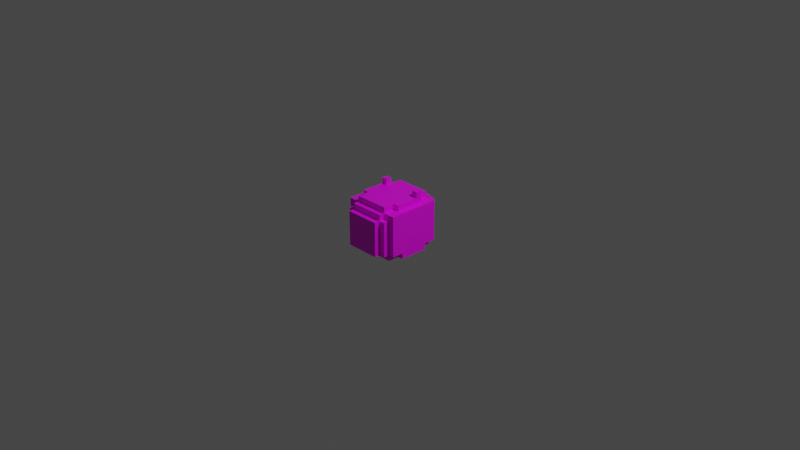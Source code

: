 # Source: head.blend  (saved by Blender 2.90.8; exported with 4.5.12 LTS)
import bpy
from mathutils import Matrix  # noqa: F401  (used for matrix-valued properties, if any)

bpy.ops.wm.read_factory_settings(use_empty=True)
scene = bpy.context.scene
scene.name = 'Scene'

# ---- collections
col_collection = bpy.data.collections.new('Collection'); scene.collection.children.link(col_collection)

# ---- images (referenced by path relative to the original .blend; pixels are not part of the script)
import os
ASSET_DIR = os.environ.get("B2B_ASSET_DIR", "")  # directory of the original .blend (textures are referenced by path, not embedded)
HERE = os.path.dirname(os.path.abspath(__file__))  # packed textures are extracted next to this script under _unpacked/

def load_image(name, relpath, width, height, colorspace="sRGB"):
    """Load a texture the original file referenced (path relative to the .blend, or extracted next to this script)."""
    p = next((c for c in (os.path.join(HERE, relpath), os.path.join(ASSET_DIR, relpath)) if relpath and os.path.exists(c)), "")
    if p:
        img = bpy.data.images.load(p, check_existing=True)
        img.name = name
    else:  # same state as the original file: an image datablock whose file is absent (Cycles renders it pink)
        img = bpy.data.images.new(name, width, height)
        img.source = "FILE"
        img.filepath = "//" + (relpath or name)
    img.colorspace_settings.name = colorspace
    return img
img_worm_head = load_image('worm_head', 'textures/wormball_head.png', 1024, 1024, 'sRGB')
img_eye = load_image('eye', 'textures/wormball_eye.png', 1024, 1024, 'sRGB')

# ---- materials (node trees are filled in below, after node groups)
mat_head = bpy.data.materials.new('head')
mat_head.use_transparent_shadow = False
mat_eye = bpy.data.materials.new('eye')
mat_eye.use_transparent_shadow = False

# ---- material node trees
mat_head.use_nodes = True; mat_head.node_tree.nodes.clear()
_N = mat_head.node_tree.nodes; _L = mat_head.node_tree.links
n0 = _N.new('ShaderNodeBsdfPrincipled'); n0.name = 'Principled BSDF'; n0.location = (10, 300)
n0.distribution = 'GGX'
n0.subsurface_method = 'BURLEY'
n0.inputs[3].default_value = 1.45
n0.inputs[27].default_value = (0.0, 0.0, 0.0, 1.0)
n0.inputs[28].default_value = 1.0
n1 = _N.new('ShaderNodeOutputMaterial'); n1.name = 'Material Output'; n1.location = (300, 300)
n2 = _N.new('ShaderNodeTexImage'); n2.name = 'Image Texture'; n2.location = (-400, 260)
n2.image = img_worm_head
n2.interpolation = 'Closest'
_L.new(n0.outputs[0], n1.inputs[0])
_L.new(n2.outputs[0], n0.inputs[0])
n1.is_active_output = True
mat_eye.use_nodes = True; mat_eye.node_tree.nodes.clear()
_N = mat_eye.node_tree.nodes; _L = mat_eye.node_tree.links
n0 = _N.new('ShaderNodeBsdfPrincipled'); n0.name = 'Principled BSDF'; n0.location = (10, 300)
n0.distribution = 'GGX'
n0.subsurface_method = 'BURLEY'
n0.inputs[3].default_value = 1.45
n0.inputs[27].default_value = (0.0, 0.0, 0.0, 1.0)
n0.inputs[28].default_value = 1.0
n1 = _N.new('ShaderNodeOutputMaterial'); n1.name = 'Material Output'; n1.location = (300, 300)
n2 = _N.new('ShaderNodeTexImage'); n2.name = 'Image Texture'; n2.location = (-330, 188)
n2.image = img_eye
n2.interpolation = 'Closest'
_L.new(n0.outputs[0], n1.inputs[0])
_L.new(n2.outputs[0], n0.inputs[0])
n1.is_active_output = True

# ---- world
world_world = bpy.data.worlds.new('World'); scene.world = world_world
world_world.use_nodes = True; world_world.node_tree.nodes.clear()
_N = world_world.node_tree.nodes; _L = world_world.node_tree.links
n0 = _N.new('ShaderNodeOutputWorld'); n0.name = 'World Output'; n0.location = (300, 300)
n1 = _N.new('ShaderNodeBackground'); n1.name = 'Background'; n1.location = (10, 300)
n1.inputs[0].default_value = (0.05088, 0.05088, 0.05088, 1.0)
_L.new(n1.outputs[0], n0.inputs[0])
n0.is_active_output = True
world_world.color = (0.05088, 0.05088, 0.05088)
world_world.use_sun_shadow = False
world_world.sun_shadow_jitter_overblur = 0.0

# ---- cameras
cam_camera = bpy.data.cameras.new('Camera')
cam_camera.clip_end = 100.0
cam_camera.ortho_scale = 7.314

# ---- lights
light_light = bpy.data.lights.new('Light', 'POINT')
light_light.transmission_factor = 0.0
light_light.energy = 1000.0
light_light.shadow_soft_size = 0.1
light_light.shadow_maximum_resolution = 0.006
light_light.use_absolute_resolution = True

# ---- meshes
me_cube = bpy.data.meshes.new('Cube')
me_cube.from_pydata([(0.1875, -0.5, 0.1875), (0.1875, -0.5, -0.1875), (-0.1875, -0.5, 0.1875), (-0.1875, -0.5, -0.1875), (-0.1875, -0.4375, -0.1875), (-0.1875, -0.4375, 0.1875), (0.1875, -0.4375, 0.1875), (0.1875, -0.4375, -0.1875), (-0.1875, -0.375, -0.1875), (-0.1875, -0.375, 0.1875), (0.1875, -0.375, 0.1875), (0.1875, -0.375, -0.1875), (-0.1875, -0.4375, -0.1875), (-0.1875, -0.4375, 0.1875), (-0.1875, -0.375, -0.1875), (-0.1875, -0.375, 0.1875), (-0.25, -0.4375, -0.1875), (-0.25, -0.4375, 0.1875), (-0.25, -0.375, -0.1875), (-0.25, -0.375, 0.1875), (0.1875, -0.4375, 0.1875), (0.1875, -0.4375, -0.1875), (0.1875, -0.375, 0.1875), (0.1875, -0.375, -0.1875), (0.25, -0.4375, 0.1875), (0.25, -0.4375, -0.1875), (0.25, -0.375, 0.1875), (0.25, -0.375, -0.1875), (-0.1875, -0.25, -0.1875), (-0.1875, -0.25, 0.1875), (0.1875, -0.25, 0.1875), (0.1875, -0.25, -0.1875), (-0.1875, -0.25, -0.1875), (-0.1875, -0.25, 0.1875), (-0.25, -0.25, -0.1875), (-0.25, -0.375, -0.25), (0.1875, -0.25, 0.1875), (0.1875, -0.25, -0.1875), (-0.1875, -0.375, -0.25), (0.25, -0.25, -0.1875), (-0.1875, 0.0625, -0.1875), (-0.1875, 0.0625, 0.1875), (0.1875, 0.0625, 0.1875), (0.1875, 0.0625, -0.1875), (-0.1875, 0.0625, -0.1875), (-0.1875, 0.0625, 0.1875), (-0.25, 0.0625, -0.1875), (0.1875, -0.375, -0.25), (0.1875, 0.0625, 0.1875), (0.1875, 0.0625, -0.1875), (-0.1875, -0.375, -0.25), (0.25, 0.0625, -0.1875), (-0.1875, 0.1875, -0.1875), (-0.1875, 0.1875, 0.1875), (0.1875, 0.1875, 0.1875), (0.1875, 0.1875, -0.1875), (-0.1875, 0.1875, -0.1875), (-0.1875, 0.1875, 0.1875), (-0.25, 0.1875, -0.1875), (-0.25, 0.1875, 0.1875), (0.1875, 0.1875, 0.1875), (0.1875, 0.1875, -0.1875), (0.25, 0.1875, 0.1875), (0.25, 0.1875, -0.1875), (-0.3125, -0.375, -0.1875), (-0.3125, -0.375, 0.1875), (-0.3125, -0.25, -0.1875), (-0.3125, -0.25, 0.1875), (-0.3125, 0.0625, -0.1875), (-0.3125, 0.0625, 0.1875), (-0.3125, 0.1875, -0.1875), (-0.3125, 0.1875, 0.1875), (0.3125, -0.375, 0.1875), (0.3125, -0.375, -0.1875), (0.3125, -0.25, 0.1875), (0.3125, -0.25, -0.1875), (0.3125, 0.0625, 0.1875), (0.3125, 0.0625, -0.1875), (0.3125, 0.1875, 0.1875), (0.3125, 0.1875, -0.1875), (-0.1875, 0.25, -0.1875), (-0.1875, 0.25, 0.1875), (0.1875, 0.25, 0.1875), (0.1875, 0.25, -0.1875), (-0.1875, 0.25, -0.1875), (-0.1875, 0.25, 0.1875), (-0.25, 0.25, -0.1875), (-0.25, 0.25, 0.1875), (0.1875, 0.25, 0.1875), (0.1875, 0.25, -0.1875), (0.25, 0.25, 0.1875), (0.25, 0.25, -0.1875), (-0.1875, 0.3125, -0.1875), (-0.1875, 0.3125, 0.1875), (0.1875, 0.3125, 0.1875), (0.1875, 0.3125, -0.1875), (0.1875, -0.4375, 0.25), (-0.1875, -0.4375, 0.25), (0.1875, -0.375, 0.25), (-0.1875, -0.375, 0.25), (-0.25, -0.375, 0.25), (-0.1875, -0.375, 0.25), (0.1875, -0.375, 0.25), (0.25, -0.375, 0.25), (0.1875, -0.25, 0.25), (-0.1875, -0.25, 0.25), (-0.25, -0.25, 0.25), (-0.1875, -0.25, 0.25), (0.3125, -0.375, 0.25), (0.1875, -0.25, 0.25), (0.25, -0.25, 0.25), (0.1875, 0.0625, 0.25), (-0.1875, 0.0625, 0.25), (-0.25, 0.0625, 0.25), (-0.1875, 0.0625, 0.25), (0.3125, -0.25, 0.25), (0.1875, 0.0625, 0.25), (0.25, 0.0625, 0.25), (0.1875, 0.1875, 0.25), (-0.1875, 0.1875, 0.25), (-0.25, 0.1875, 0.25), (-0.1875, 0.1875, 0.25), (0.1875, 0.1875, 0.25), (0.25, 0.1875, 0.25), (-0.3125, -0.375, 0.25), (-0.3125, -0.25, 0.25), (-0.3125, 0.0625, 0.25), (-0.3125, 0.1875, 0.25), (0.3125, 0.0625, 0.25), (0.3125, 0.1875, 0.25), (0.1875, 0.25, 0.25), (-0.1875, 0.25, 0.25), (0.25, -0.375, -0.25), (0.1875, -0.375, -0.25), (-0.1875, -0.25, -0.25), (0.1875, -0.25, -0.25), (-0.1875, -0.25, -0.25), (-0.25, -0.25, -0.25), (0.25, -0.25, -0.25), (0.1875, -0.25, -0.25), (-0.1875, 0.0625, -0.25), (0.1875, 0.0625, -0.25), (-0.3125, -0.25, -0.25), (-0.1875, 0.0625, -0.25), (-0.25, 0.0625, -0.25), (0.25, 0.0625, -0.25), (0.1875, 0.0625, -0.25), (-0.1875, 0.1875, -0.25), (0.1875, 0.1875, -0.25), (-0.1875, 0.1875, -0.25), (-0.25, 0.1875, -0.25), (0.25, 0.1875, -0.25), (0.1875, 0.1875, -0.25), (-0.3125, 0.0625, -0.25), (0.3125, 0.0625, -0.25), (0.3125, -0.25, -0.25), (-0.1875, 0.25, -0.25), (0.1875, 0.25, -0.25), (0.1875, -0.375, 0.3125), (-0.1875, -0.375, 0.3125), (0.1875, -0.25, 0.3125), (-0.1875, -0.25, 0.3125), (-0.25, -0.25, 0.3125), (-0.1875, -0.25, 0.3125), (0.1875, -0.25, 0.3125), (0.25, -0.25, 0.3125), (0.1875, 0.0625, 0.3125), (-0.1875, 0.0625, 0.3125), (-0.25, 0.0625, 0.3125), (-0.1875, 0.0625, 0.3125), (0.1875, 0.0625, 0.3125), (0.25, 0.0625, 0.3125), (0.1875, 0.1875, 0.3125), (-0.1875, 0.1875, 0.3125), (-0.1875, 0.0, -0.1875), (-0.1875, 0.0, 0.1875), (-0.3125, 0.0, -0.1875), (-0.3125, 0.0, 0.1875), (-0.25, 0.0, 0.25), (-0.1875, 0.0, 0.25), (-0.3125, 0.0, 0.25), (-0.25, 0.0, -0.25), (-0.1875, 0.0, -0.25), (-0.3125, 0.0, -0.25), (-0.25, 0.0, 0.3125), (-0.1875, 0.0, 0.3125), (0.1875, 0.0, -0.1875), (0.1875, 0.0, 0.1875), (0.3125, 0.0, 0.1875), (0.3125, 0.0, -0.1875), (0.1875, 0.0, 0.25), (0.25, 0.0, 0.25), (0.3125, 0.0, 0.25), (0.1875, 0.0, -0.25), (0.25, 0.0, -0.25), (0.3125, 0.0, -0.25), (0.1875, 0.0, 0.3125), (0.25, 0.0, 0.3125), (-0.25, 0.0625, 0.375), (-0.1875, 0.0625, 0.375), (0.1875, 0.0625, 0.375), (0.25, 0.0625, 0.375), (0.25, 0.0, 0.375), (-0.25, 0.0, 0.375), (-0.1875, 0.0, 0.375), (0.1875, 0.0, 0.375)], [], [(1, 0, 2, 3), (4, 8, 11, 7), (0, 6, 5, 2), (2, 5, 4, 3), (3, 4, 7, 1), (1, 7, 6, 0), (29, 105, 112, 41), (10, 22, 23, 11), (22, 102, 109, 36), (8, 14, 15, 9), (12, 16, 18, 14), (9, 15, 13, 5), (4, 12, 14, 8), (5, 13, 12, 4), (17, 19, 18, 16), (13, 17, 16, 12), (15, 19, 17, 13), (22, 36, 37, 23), (23, 27, 25, 21), (6, 20, 22, 10), (7, 21, 20, 6), (11, 23, 21, 7), (25, 27, 26, 24), (21, 25, 24, 20), (20, 24, 26, 22), (11, 31, 30, 10), (19, 65, 64, 18), (187, 48, 49, 186), (31, 43, 42, 30), (59, 120, 121, 57), (14, 32, 33, 15), (69, 126, 127, 71), (41, 112, 119, 53), (83, 157, 156, 80), (11, 47, 135, 31), (58, 150, 144, 46), (9, 29, 28, 8), (46, 68, 70, 58), (48, 60, 61, 49), (43, 55, 54, 42), (82, 130, 118, 54), (188, 192, 115, 74), (26, 103, 102, 22), (186, 193, 139, 37), (23, 133, 132, 27), (61, 152, 146, 49), (29, 41, 40, 28), (187, 190, 116, 48), (174, 44, 45, 175), (81, 131, 130, 82), (55, 83, 82, 54), (62, 90, 88, 60), (56, 84, 85, 57), (18, 64, 66, 34), (30, 104, 98, 10), (177, 180, 126, 69), (31, 135, 141, 43), (176, 183, 142, 66), (34, 137, 35, 18), (41, 53, 52, 40), (15, 101, 100, 19), (44, 56, 57, 45), (177, 69, 68, 176), (65, 67, 66, 64), (69, 71, 70, 68), (74, 115, 108, 72), (42, 111, 104, 30), (72, 108, 103, 26), (58, 70, 71, 59), (43, 141, 148, 55), (73, 75, 74, 72), (189, 77, 76, 188), (77, 79, 78, 76), (27, 73, 72, 26), (63, 79, 77, 51), (62, 78, 79, 63), (39, 138, 155, 75), (39, 75, 73, 27), (81, 93, 92, 80), (84, 86, 87, 85), (88, 90, 91, 89), (60, 88, 89, 61), (59, 87, 86, 58), (54, 118, 111, 42), (63, 91, 90, 62), (58, 86, 84, 56), (28, 134, 50, 8), (61, 89, 91, 63), (53, 81, 80, 52), (57, 85, 87, 59), (95, 92, 93, 94), (80, 92, 95, 83), (83, 95, 94, 82), (82, 94, 93, 81), (103, 110, 109, 102), (96, 98, 99, 97), (191, 197, 165, 110), (117, 128, 129, 123), (101, 107, 106, 100), (117, 123, 122, 116), (110, 165, 164, 109), (191, 192, 128, 117), (118, 172, 166, 111), (98, 158, 159, 99), (105, 161, 167, 112), (103, 108, 115, 110), (114, 121, 120, 113), (106, 125, 124, 100), (178, 180, 125, 106), (120, 127, 126, 113), (118, 130, 131, 119), (78, 129, 128, 76), (19, 100, 124, 65), (9, 99, 105, 29), (57, 121, 114, 45), (53, 119, 131, 81), (33, 107, 101, 15), (62, 123, 129, 78), (60, 122, 123, 62), (10, 98, 96, 6), (48, 116, 122, 60), (71, 127, 120, 59), (175, 179, 107, 33), (65, 124, 125, 67), (5, 97, 99, 9), (6, 96, 97, 5), (133, 139, 138, 132), (50, 134, 135, 47), (35, 137, 136, 38), (181, 144, 143, 182), (134, 140, 141, 135), (193, 146, 145, 194), (144, 150, 149, 143), (140, 147, 148, 141), (146, 152, 151, 145), (181, 183, 153, 144), (194, 195, 155, 138), (147, 156, 157, 148), (189, 195, 154, 77), (55, 148, 157, 83), (56, 149, 150, 58), (37, 139, 133, 23), (51, 145, 151, 63), (44, 143, 149, 56), (66, 142, 137, 34), (46, 144, 153, 68), (52, 147, 140, 40), (8, 50, 47, 11), (63, 151, 152, 61), (174, 182, 143, 44), (14, 38, 136, 32), (40, 140, 134, 28), (80, 156, 147, 52), (27, 132, 138, 39), (18, 35, 38, 14), (77, 154, 145, 51), (158, 160, 161, 159), (160, 166, 167, 161), (168, 198, 199, 169), (184, 203, 198, 168), (166, 172, 173, 167), (113, 168, 169, 114), (104, 160, 158, 98), (179, 185, 163, 107), (112, 167, 173, 119), (119, 173, 172, 118), (116, 170, 171, 117), (111, 166, 160, 104), (99, 159, 161, 105), (190, 196, 170, 116), (107, 163, 162, 106), (178, 184, 168, 113), (106, 162, 184, 178), (114, 169, 185, 179), (163, 185, 184, 162), (32, 136, 182, 174), (137, 142, 183, 181), (137, 181, 182, 136), (45, 114, 179, 175), (113, 126, 180, 178), (67, 177, 176, 66), (68, 153, 183, 176), (67, 125, 180, 177), (32, 174, 175, 33), (109, 164, 196, 190), (165, 197, 196, 164), (75, 155, 195, 189), (145, 154, 195, 194), (139, 193, 194, 138), (110, 115, 192, 191), (117, 171, 197, 191), (75, 189, 188, 74), (36, 109, 190, 187), (49, 146, 193, 186), (76, 128, 192, 188), (36, 187, 186, 37), (204, 199, 198, 203), (202, 201, 200, 205), (197, 202, 205, 196), (169, 199, 204, 185), (170, 200, 201, 171), (185, 204, 203, 184), (171, 201, 202, 197), (196, 205, 200, 170)])
me_cube.polygons.foreach_set('material_index', [0, 0, 0, 0, 0, 0, 0, 0, 0, 0, 0, 0, 0, 0, 0, 0, 0, 0, 0, 0, 0, 0, 0, 0, 0, 0, 0, 0, 0, 0, 0, 0, 0, 0, 0, 0, 0, 0, 0, 0, 0, 0, 0, 0, 0, 0, 0, 0, 0, 0, 0, 0, 0, 0, 0, 0, 0, 0, 0, 0, 0, 0, 0, 0, 0, 0, 0, 0, 0, 0, 0, 0, 0, 0, 0, 0, 0, 0, 0, 0, 0, 0, 0, 0, 0, 0, 0, 0, 0, 0, 0, 0, 0, 0, 0, 0, 0, 0, 0, 0, 0, 0, 0, 0, 0, 0, 0, 0, 0, 0, 0, 0, 0, 0, 0, 0, 0, 0, 0, 0, 0, 0, 0, 0, 0, 0, 0, 0, 0, 0, 0, 0, 0, 0, 0, 0, 0, 0, 0, 0, 0, 0, 0, 0, 0, 0, 0, 0, 0, 0, 0, 0, 0, 0, 0, 0, 0, 0, 1, 1, 0, 0, 0, 0, 0, 0, 0, 0, 0, 0, 0, 0, 0, 0, 0, 0, 0, 0, 0, 0, 0, 0, 0, 0, 0, 0, 0, 0, 0, 0, 0, 0, 0, 0, 0, 0, 1, 1, 1, 1, 1, 1, 1, 1])
_uv = me_cube.uv_layers.new(name='UVMap')
_uv.uv.foreach_set('vector', [0.3333, 0.0, 0.3333, 0.0, 0.6667, 0.0, 0.6667, 0.0, 0.3333, 0.0, 0.3333, 0.0, 0.3333, 0.0, 0.3333, 0.0, 0.3333, 0.0, 0.3333, 0.0, 0.3333, 0.3333, 0.3333, 0.3333, 0.3333, 0.0, 0.3333, 0.0, 0.3333, 0.0, 0.3333, 0.0, 0.3333, 0.0, 0.3333, 0.0, 0.6667, 0.0, 0.6667, 0.0, 0.3333, 0.0, 0.3333, 0.0, 0.3333, 0.0, 0.3333, 0.0, 0.3333, 0.3333, 0.3333, 0.0, 0.6667, 0.0, 0.6667, 0.3333, 0.6667, 0.3333, 0.6667, 0.3333, 0.6667, 0.0, 0.6667, 0.0, 0.6667, 0.3333, 0.6667, 0.3333, 0.6667, 0.3333, 0.6667, 0.3333, 0.6667, 0.3333, 0.6667, 0.3333, 0.6667, 0.0, 0.6667, 0.0, 0.6667, 0.3333, 0.6667, 0.3333, 0.6667, 0.3333, 0.6667, 0.3333, 0.3333, 0.3333, 0.3333, 0.3333, 0.3333, 0.3333, 0.3333, 0.3333, 0.3333, 0.3333, 0.3333, 0.3333, 0.3333, 0.3333, 0.3333, 0.3333, 0.6667, 0.3333, 0.6667, 0.3333, 0.6667, 0.0, 0.6667, 0.0, 0.6667, 0.0, 0.6667, 0.0, 0.6667, 0.0, 0.6667, 0.0, 0.3333, 0.0, 0.3333, 0.0, 0.3333, 0.0, 0.3333, 0.0, 0.6667, 0.3333, 0.6667, 0.3333, 0.6667, 0.3333, 0.6667, 0.3333, 0.6667, 0.0, 0.6667, 0.0, 0.6667, 0.0, 0.6667, 0.0, 0.6667, 0.3333, 0.6667, 0.3333, 0.6667, 0.3333, 0.6667, 0.3333, 0.3333, 0.3333, 0.3333, 0.3333, 0.3333, 0.3333, 0.3333, 0.3333, 0.6667, 0.0, 0.6667, 0.0, 0.6667, 0.3333, 0.6667, 0.3333, 0.3333, 0.3333, 0.3333, 0.3333, 0.3333, 0.3333, 0.3333, 0.3333, 0.3333, 0.0, 0.3333, 0.0, 0.3333, 0.0, 0.3333, 0.0, 0.3333, 0.3333, 0.3333, 0.3333, 0.3333, 0.0, 0.3333, 0.0, 0.6667, 0.3333, 0.6667, 0.3333, 0.6667, 0.3333, 0.6667, 0.3333, 0.3333, 0.0, 0.6667, 0.0, 0.6667, 0.3333, 0.3333, 0.3333, 0.6667, 0.0, 0.6667, 0.0, 0.3333, 0.0, 0.3333, 0.0, 0.3333, 0.0, 0.3333, 0.0, 0.3333, 0.3333, 0.3333, 0.3333, 0.6667, 0.0, 0.6667, 0.0, 0.6667, 0.0, 0.6667, 0.0, 0.6667, 0.0, 0.6667, 0.0, 0.6667, 0.0, 0.6667, 0.0, 0.6667, 0.0, 0.6667, 0.0, 0.6667, 0.3333, 0.6667, 0.3333, 0.6667, 0.3333, 0.6667, 0.3333, 0.6667, 0.3333, 0.6667, 0.3333, 0.3333, 0.3333, 0.3333, 0.3333, 0.6667, 0.3333, 0.6667, 0.3333, 0.6667, 0.3333, 0.6667, 0.3333, 0.3333, 0.3333, 0.3333, 0.3333, 0.6667, 0.3333, 0.6667, 0.3333, 0.6667, 0.3333, 0.6667, 0.3333, 0.6667, 0.3333, 0.6667, 0.3333, 0.6667, 0.3333, 0.6667, 0.3333, 0.3333, 0.3333, 0.3333, 0.3333, 0.3333, 0.0, 0.3333, 0.0, 0.6667, 0.3333, 0.6667, 0.3333, 0.6667, 0.3333, 0.6667, 0.3333, 0.3333, 0.0, 0.3333, 0.0, 0.6667, 0.0, 0.6667, 0.0, 0.3333, 0.0, 0.3333, 0.0, 0.6667, 0.0, 0.6667, 0.0, 0.3333, 0.3333, 0.3333, 0.3333, 0.3333, 0.3333, 0.3333, 0.3333, 0.3333, 0.0, 0.3333, 0.0, 0.6667, 0.0, 0.6667, 0.0, 0.6667, 0.3333, 0.3333, 0.3333, 0.3333, 0.3333, 0.6667, 0.3333, 0.3333, 0.0, 0.3333, 0.0, 0.6667, 0.0, 0.6667, 0.0, 0.3333, 0.3333, 0.3333, 0.3333, 0.3333, 0.3333, 0.3333, 0.3333, 0.6667, 0.0, 0.6667, 0.0, 0.6667, 0.0, 0.6667, 0.0, 0.6667, 0.0, 0.3333, 0.0, 0.3333, 0.0, 0.6667, 0.0, 0.6667, 0.3333, 0.6667, 0.3333, 0.6667, 0.3333, 0.6667, 0.3333, 0.3333, 0.0, 0.3333, 0.0, 0.3333, 0.0, 0.3333, 0.0, 0.6667, 0.0, 0.6667, 0.0, 0.3333, 0.0, 0.3333, 0.0, 0.6667, 0.0, 0.6667, 0.0, 0.6667, 0.0, 0.6667, 0.0, 0.3333, 0.3333, 0.3333, 0.3333, 0.3333, 0.3333, 0.3333, 0.3333, 0.6667, 0.0, 0.6667, 0.0, 0.3333, 0.0, 0.3333, 0.0, 0.3333, 0.3333, 0.3333, 0.3333, 0.3333, 0.3333, 0.3333, 0.3333, 0.6667, 0.3333, 0.6667, 0.3333, 0.6667, 0.3333, 0.6667, 0.3333, 0.6667, 0.3333, 0.6667, 0.0, 0.6667, 0.0, 0.6667, 0.3333, 0.6667, 0.0, 0.6667, 0.0, 0.3333, 0.0, 0.3333, 0.0, 0.6667, 0.3333, 0.6667, 0.3333, 0.6667, 0.0, 0.6667, 0.0, 0.6667, 0.3333, 0.6667, 0.3333, 0.6667, 0.3333, 0.6667, 0.3333, 0.3333, 0.0, 0.3333, 0.0, 0.3333, 0.3333, 0.3333, 0.3333, 0.3333, 0.3333, 0.3333, 0.3333, 0.3333, 0.3333, 0.3333, 0.3333, 0.6667, 0.0, 0.6667, 0.0, 0.3333, 0.0, 0.3333, 0.0, 0.3333, 0.0, 0.3333, 0.0, 0.3333, 0.0, 0.3333, 0.0, 0.3333, 0.0, 0.3333, 0.0, 0.3333, 0.3333, 0.3333, 0.3333, 0.3333, 0.3333, 0.3333, 0.3333, 0.3333, 0.0, 0.3333, 0.0, 0.3333, 0.3333, 0.3333, 0.3333, 0.3333, 0.3333, 0.3333, 0.3333, 0.6667, 0.0, 0.6667, 0.0, 0.3333, 0.0, 0.3333, 0.0, 0.3333, 0.3333, 0.3333, 0.3333, 0.3333, 0.3333, 0.3333, 0.3333, 0.3333, 0.0, 0.3333, 0.0, 0.6667, 0.0, 0.6667, 0.0, 0.6667, 0.3333, 0.6667, 0.3333, 0.3333, 0.3333, 0.3333, 0.3333, 0.3333, 0.0, 0.3333, 0.0, 0.3333, 0.0, 0.3333, 0.0, 0.3333, 0.0, 0.3333, 0.0, 0.3333, 0.0, 0.3333, 0.0, 0.6667, 0.0, 0.6667, 0.0, 0.6667, 0.0, 0.6667, 0.0, 0.3333, 0.0, 0.3333, 0.0, 0.3333, 0.3333, 0.3333, 0.3333, 0.6667, 0.0, 0.6667, 0.0, 0.6667, 0.0, 0.6667, 0.0, 0.3333, 0.0, 0.3333, 0.0, 0.3333, 0.0, 0.3333, 0.0, 0.6667, 0.3333, 0.6667, 0.0, 0.6667, 0.0, 0.6667, 0.3333, 0.6667, 0.3333, 0.6667, 0.3333, 0.6667, 0.3333, 0.6667, 0.3333, 0.3333, 0.0, 0.3333, 0.0, 0.3333, 0.0, 0.3333, 0.0, 0.3333, 0.0, 0.3333, 0.0, 0.6667, 0.0, 0.6667, 0.0, 0.3333, 0.0, 0.3333, 0.0, 0.3333, 0.0, 0.3333, 0.0, 0.3333, 0.0, 0.3333, 0.0, 0.3333, 0.3333, 0.3333, 0.3333, 0.3333, 0.3333, 0.3333, 0.3333, 0.3333, 0.0, 0.3333, 0.0, 0.6667, 0.3333, 0.6667, 0.3333, 0.6667, 0.3333, 0.6667, 0.3333, 0.3333, 0.0, 0.3333, 0.0, 0.3333, 0.0, 0.3333, 0.0, 0.6667, 0.3333, 0.6667, 0.3333, 0.6667, 0.3333, 0.6667, 0.3333, 0.3333, 0.3333, 0.3333, 0.3333, 0.3333, 0.3333, 0.3333, 0.3333, 0.6667, 0.0, 0.6667, 0.0, 0.6667, 0.0, 0.6667, 0.0, 0.3333, 0.3333, 0.3333, 0.3333, 0.3333, 0.0, 0.3333, 0.0, 0.6667, 0.3333, 0.6667, 0.3333, 0.6667, 0.3333, 0.6667, 0.3333, 0.3333, 0.0, 0.6667, 0.0, 0.6667, 0.3333, 0.3333, 0.3333, 0.6667, 0.0, 0.6667, 0.0, 0.6667, 0.0, 0.6667, 0.0, 0.6667, 0.0, 0.6667, 0.0, 0.3333, 0.0, 0.3333, 0.0, 0.3333, 0.3333, 0.3333, 0.0, 0.3333, 0.0, 0.3333, 0.3333, 0.6667, 0.3333, 0.6667, 0.3333, 0.6667, 0.3333, 0.6667, 0.3333, 0.6667, 0.0, 0.6667, 0.0, 0.3333, 0.0, 0.3333, 0.0, 0.3333, 0.0, 0.3333, 0.0, 0.6667, 0.0, 0.6667, 0.0, 0.6667, 0.0, 0.6667, 0.0, 0.6667, 0.3333, 0.6667, 0.3333, 0.6667, 0.0, 0.6667, 0.0, 0.6667, 0.0, 0.6667, 0.0, 0.6667, 0.0, 0.6667, 0.0, 0.6667, 0.0, 0.6667, 0.0, 0.6667, 0.3333, 0.6667, 0.3333, 0.6667, 0.3333, 0.6667, 0.3333, 0.3333, 0.3333, 0.3333, 0.3333, 0.3333, 0.3333, 0.3333, 0.3333, 0.3333, 0.3333, 0.3333, 0.3333, 0.3333, 0.3333, 0.3333, 0.3333, 0.6667, 0.0, 0.6667, 0.0, 0.3333, 0.0, 0.3333, 0.0, 0.6667, 0.3333, 0.6667, 0.3333, 0.6667, 0.3333, 0.6667, 0.3333, 0.6667, 0.3333, 0.6667, 0.3333, 0.6667, 0.3333, 0.6667, 0.3333, 0.6667, 0.0, 0.6667, 0.0, 0.6667, 0.3333, 0.6667, 0.3333, 0.3333, 0.3333, 0.3333, 0.3333, 0.6667, 0.3333, 0.6667, 0.3333, 0.6667, 0.3333, 0.6667, 0.3333, 0.6667, 0.3333, 0.6667, 0.3333, 0.6667, 0.0, 0.6667, 0.0, 0.6667, 0.0, 0.6667, 0.0, 0.6667, 0.3333, 0.3333, 0.3333, 0.3333, 0.0, 0.6667, 0.0, 0.3333, 0.3333, 0.3333, 0.3333, 0.3333, 0.3333, 0.3333, 0.3333, 0.6667, 0.3333, 0.6667, 0.3333, 0.6667, 0.3333, 0.6667, 0.3333, 0.6667, 0.3333, 0.6667, 0.3333, 0.6667, 0.3333, 0.6667, 0.3333, 0.6667, 0.0, 0.6667, 0.0, 0.6667, 0.0, 0.6667, 0.0, 0.6667, 0.3333, 0.6667, 0.0, 0.6667, 0.0, 0.6667, 0.3333, 0.3333, 0.3333, 0.3333, 0.3333, 0.3333, 0.3333, 0.3333, 0.3333, 0.6667, 0.0, 0.6667, 0.0, 0.6667, 0.0, 0.6667, 0.0, 0.6667, 0.3333, 0.6667, 0.3333, 0.6667, 0.3333, 0.6667, 0.3333, 0.6667, 0.3333, 0.6667, 0.3333, 0.6667, 0.3333, 0.6667, 0.3333, 0.6667, 0.3333, 0.6667, 0.3333, 0.3333, 0.3333, 0.3333, 0.3333, 0.6667, 0.3333, 0.6667, 0.3333, 0.6667, 0.3333, 0.6667, 0.3333, 0.6667, 0.3333, 0.6667, 0.3333, 0.6667, 0.0, 0.6667, 0.0, 0.6667, 0.3333, 0.6667, 0.3333, 0.6667, 0.3333, 0.6667, 0.3333, 0.6667, 0.0, 0.6667, 0.3333, 0.6667, 0.3333, 0.6667, 0.0, 0.3333, 0.0, 0.3333, 0.0, 0.3333, 0.0, 0.3333, 0.0, 0.6667, 0.3333, 0.6667, 0.3333, 0.6667, 0.3333, 0.6667, 0.3333, 0.3333, 0.0, 0.3333, 0.0, 0.3333, 0.0, 0.3333, 0.0, 0.3333, 0.3333, 0.3333, 0.3333, 0.3333, 0.3333, 0.3333, 0.3333, 0.3333, 0.3333, 0.3333, 0.3333, 0.3333, 0.3333, 0.3333, 0.3333, 0.6667, 0.3333, 0.6667, 0.3333, 0.6667, 0.0, 0.6667, 0.0, 0.6667, 0.0, 0.6667, 0.0, 0.6667, 0.0, 0.6667, 0.0, 0.6667, 0.0, 0.6667, 0.0, 0.6667, 0.0, 0.6667, 0.0, 0.6667, 0.3333, 0.6667, 0.0, 0.6667, 0.0, 0.6667, 0.3333, 0.6667, 0.0, 0.6667, 0.0, 0.6667, 0.0, 0.6667, 0.0, 0.3333, 0.3333, 0.3333, 0.3333, 0.3333, 0.3333, 0.3333, 0.3333, 0.3333, 0.0, 0.3333, 0.0, 0.6667, 0.0, 0.6667, 0.0, 0.3333, 0.3333, 0.3333, 0.3333, 0.6667, 0.3333, 0.6667, 0.3333, 0.6667, 0.0, 0.6667, 0.0, 0.6667, 0.0, 0.6667, 0.0, 0.6667, 0.0, 0.6667, 0.0, 0.6667, 0.0, 0.6667, 0.0, 0.6667, 0.3333, 0.6667, 0.3333, 0.6667, 0.3333, 0.6667, 0.3333, 0.6667, 0.3333, 0.6667, 0.3333, 0.6667, 0.3333, 0.6667, 0.3333, 0.6667, 0.3333, 0.6667, 0.3333, 0.6667, 0.3333, 0.6667, 0.3333, 0.3333, 0.3333, 0.3333, 0.3333, 0.6667, 0.3333, 0.6667, 0.3333, 0.6667, 0.3333, 0.6667, 0.3333, 0.6667, 0.3333, 0.6667, 0.3333, 0.6667, 0.3333, 0.6667, 0.3333, 0.6667, 0.0, 0.6667, 0.0, 0.6667, 0.0, 0.6667, 0.0, 0.6667, 0.0, 0.6667, 0.0, 0.6667, 0.0, 0.6667, 0.3333, 0.6667, 0.3333, 0.6667, 0.0, 0.6667, 0.0, 0.6667, 0.0, 0.6667, 0.0, 0.6667, 0.0, 0.6667, 0.3333, 0.6667, 0.3333, 0.6667, 0.3333, 0.6667, 0.3333, 0.6667, 0.0, 0.6667, 0.0, 0.6667, 0.0, 0.6667, 0.0, 0.3333, 0.0, 0.3333, 0.0, 0.6667, 0.0, 0.6667, 0.0, 0.6667, 0.0, 0.6667, 0.0, 0.6667, 0.0, 0.6667, 0.0, 0.6667, 0.3333, 0.6667, 0.3333, 0.6667, 0.3333, 0.6667, 0.3333, 0.6667, 0.3333, 0.6667, 0.3333, 0.6667, 0.3333, 0.6667, 0.3333, 0.6667, 0.3333, 0.6667, 0.3333, 0.6667, 0.3333, 0.6667, 0.3333, 0.3333, 0.0, 0.3333, 0.0, 0.6667, 0.0, 0.6667, 0.0, 0.3333, 0.0, 0.3333, 0.3333, 0.6667, 0.3333, 0.6667, 0.0, 0.0, 0.0, 0.0, 1.0, 1.0, 1.0, 1.0, 0.0, 1.0, 1.0, 1.0, 0.0, 0.0, 0.0, 0.0, 1.0, 0.6667, 0.0, 0.6667, 0.0, 0.3333, 0.0, 0.3333, 0.0, 0.6667, 0.0, 0.6667, 0.0, 0.6667, 0.0, 0.6667, 0.0, 0.6667, 0.3333, 0.6667, 0.3333, 0.6667, 0.3333, 0.6667, 0.3333, 0.3333, 0.0, 0.3333, 0.0, 0.6667, 0.0, 0.6667, 0.0, 0.6667, 0.0, 0.6667, 0.0, 0.6667, 0.3333, 0.6667, 0.3333, 0.6667, 0.0, 0.6667, 0.0, 0.6667, 0.0, 0.6667, 0.0, 0.6667, 0.3333, 0.6667, 0.3333, 0.6667, 0.3333, 0.6667, 0.3333, 0.6667, 0.3333, 0.6667, 0.3333, 0.3333, 0.3333, 0.3333, 0.3333, 0.6667, 0.0, 0.6667, 0.0, 0.6667, 0.0, 0.6667, 0.0, 0.6667, 0.3333, 0.6667, 0.3333, 0.3333, 0.3333, 0.3333, 0.3333, 0.6667, 0.3333, 0.6667, 0.3333, 0.6667, 0.3333, 0.6667, 0.3333, 0.6667, 0.3333, 0.6667, 0.3333, 0.6667, 0.3333, 0.6667, 0.3333, 0.3333, 0.0, 0.3333, 0.0, 0.6667, 0.0, 0.6667, 0.0, 0.6667, 0.0, 0.6667, 0.0, 0.6667, 0.0, 0.6667, 0.0, 0.6667, 0.3333, 0.6667, 0.3333, 0.3333, 0.3333, 0.3333, 0.3333, 0.3333, 0.3333, 0.3333, 0.3333, 0.3333, 0.3333, 0.3333, 0.3333, 0.6667, 0.0, 0.6667, 0.0, 0.3333, 0.0, 0.3333, 0.0, 0.6667, 0.3333, 0.6667, 0.3333, 0.6667, 0.3333, 0.6667, 0.3333, 0.6667, 0.0, 0.6667, 0.0, 0.6667, 0.0, 0.6667, 0.0, 0.6667, 0.0, 0.6667, 0.0, 0.6667, 0.0, 0.6667, 0.0, 1.0, 0.3333, 0.6667, 0.3333, 0.6667, 0.6667, 1.0, 0.6667, 0.6667, 0.3333, 0.6667, 0.3333, 0.6667, 0.3333, 0.6667, 0.3333, 0.6667, 0.3333, 0.6667, 0.3333, 0.6667, 0.0, 0.6667, 0.0, 0.6667, 0.3333, 0.6667, 0.3333, 0.6667, 0.3333, 0.6667, 0.3333, 0.3333, 0.3333, 0.3333, 0.3333, 0.6667, 0.3333, 0.6667, 0.3333, 0.6667, 0.3333, 0.6667, 0.0, 0.6667, 0.0, 0.6667, 0.3333, 0.6667, 0.3333, 0.6667, 0.3333, 0.6667, 0.3333, 0.6667, 0.3333, 0.6667, 0.3333, 0.6667, 0.3333, 0.6667, 0.3333, 0.6667, 0.3333, 0.3333, 0.0, 0.3333, 0.3333, 0.6667, 0.3333, 0.6667, 0.0, 0.3333, 0.0, 0.3333, 0.0, 0.6667, 0.0, 0.6667, 0.0, 0.6667, 0.0, 0.6667, 0.0, 0.6667, 0.0, 0.6667, 0.0, 0.6667, 0.3333, 1.0, 0.3333, 1.0, 0.6667, 0.6667, 0.6667, 0.6667, 0.0, 0.6667, 0.0, 0.6667, 0.3333, 0.6667, 0.3333, 0.6667, 0.0, 0.6667, 0.0, 0.6667, 0.0, 0.6667, 0.0, 0.6667, 0.0, 0.6667, 0.0, 0.6667, 0.0, 0.6667, 0.0, 0.6667, 0.3333, 0.6667, 0.0, 0.3333, 0.0, 0.3333, 0.3333, 1.0, 0.0, 0.0, 0.0, 0.0, 1.0, 1.0, 1.0, 1.0, 1.0, 0.0, 1.0, 0.0, 0.0, 1.0, 0.0, 1.0, 1.0, 1.0, 0.0, 0.0, 0.0, 0.0, 1.0, 0.0, 1.0, 0.0, 0.0, 1.0, 0.0, 1.0, 1.0, 1.0, 1.0, 0.0, 1.0, 0.0, 0.0, 1.0, 0.0, 0.0, 0.0, 0.0, 1.0, 1.0, 1.0, 1.0, 0.0, 1.0, 0.0, 1.0, 1.0, 0.0, 1.0, 0.0, 0.0, 0.0, 1.0, 0.0, 0.0, 1.0, 0.0, 1.0, 1.0])
me_cube.materials.append(mat_head)
me_cube.materials.append(mat_eye)
me_cube.use_remesh_preserve_volume = False
me_cube.use_remesh_preserve_attributes = False
me_cube.use_mirror_y = True
me_cube.use_mirror_vertex_groups = False
me_cube.update()

# ---- objects
ob_cube = bpy.data.objects.new('Cube', me_cube)
ob_light = bpy.data.objects.new('Light', light_light)
ob_camera = bpy.data.objects.new('Camera', cam_camera)

# ---- transforms, parenting, visibility, modifiers, constraints
ob_cube.location = (0.0, 0.0, 0.0)
ob_cube.lock_rotations_4d = False
ob_cube.empty_display_type = 'ARROWS'
ob_cube.lineart.crease_threshold = 0.0
ob_cube.use_mesh_mirror_y = True
_vg = ob_cube.vertex_groups.new(name='eyes')
_vg = ob_cube.vertex_groups.new(name='other')
ob_light.location = (4.076, 1.005, 5.904)
ob_light.rotation_euler = (0.6503, 0.05522, 1.866)
ob_light.lock_rotations_4d = False
ob_light.empty_display_type = 'ARROWS'
ob_light.color = (0.0, 0.0, 0.0, 0.0)
ob_light.lineart.crease_threshold = 0.0
ob_camera.location = (7.359, -6.926, 4.958)
ob_camera.rotation_euler = (1.109, 0.0, 0.8149)
ob_camera.lock_rotations_4d = False
ob_camera.empty_display_type = 'ARROWS'
ob_camera.color = (0.0, 0.0, 0.0, 0.0)
ob_camera.display_type = 'WIRE'
ob_camera.lineart.crease_threshold = 0.0

# ---- collection membership
col_collection.objects.link(ob_cube)
col_collection.objects.link(ob_light)
col_collection.objects.link(ob_camera)

# ---- scene / render settings (as saved in the file)
scene.camera = ob_camera
scene.frame_start = 1; scene.frame_end = 250; scene.frame_set(1)
scene.render.engine = 'BLENDER_EEVEE_NEXT'
scene.cycles.use_denoising = False
scene.cycles.samples = 128
scene.cycles.sampling_pattern = 'TABULATED_SOBOL'
scene.cycles.use_adaptive_sampling = False
scene.cycles.use_light_tree = False
scene.view_settings.view_transform = 'Filmic'
bpy.context.view_layer.update()
